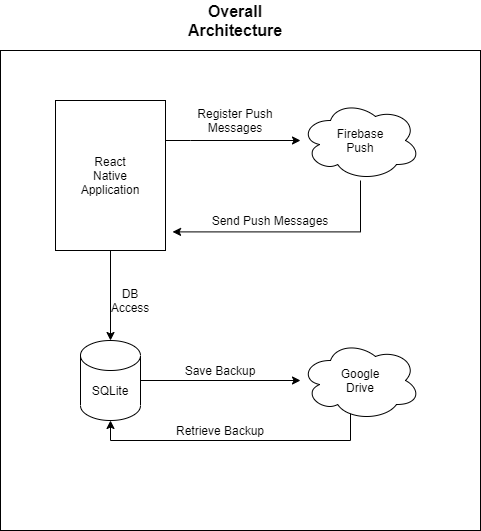

The diagram above was exported from draw.io. Its source (the exported page's mxGraphModel, read from the mxfile embedded in the PNG):
<mxGraphModel dx="1118" dy="790" grid="1" gridSize="10" guides="1" tooltips="1" connect="1" arrows="1" fold="1" page="1" pageScale="1" pageWidth="600" pageHeight="600" background="#ffffff" math="0" shadow="0">
  <root>
    <mxCell id="0" />
    <mxCell id="1" parent="0" />
    <mxCell id="13" value="" style="whiteSpace=wrap;html=1;aspect=fixed;" vertex="1" parent="1">
      <mxGeometry x="60" y="85" width="480" height="480" as="geometry" />
    </mxCell>
    <mxCell id="8" style="edgeStyle=orthogonalEdgeStyle;rounded=0;orthogonalLoop=1;jettySize=auto;html=1;entryX=0.5;entryY=0;entryDx=0;entryDy=0;entryPerimeter=0;" edge="1" parent="1" source="4" target="5">
      <mxGeometry relative="1" as="geometry" />
    </mxCell>
    <mxCell id="9" style="edgeStyle=orthogonalEdgeStyle;rounded=0;orthogonalLoop=1;jettySize=auto;html=1;" edge="1" parent="1" source="4" target="6">
      <mxGeometry relative="1" as="geometry">
        <Array as="points">
          <mxPoint x="250" y="175" />
          <mxPoint x="250" y="175" />
        </Array>
      </mxGeometry>
    </mxCell>
    <mxCell id="4" value="" style="rounded=0;whiteSpace=wrap;html=1;" vertex="1" parent="1">
      <mxGeometry x="115" y="135" width="110" height="150" as="geometry" />
    </mxCell>
    <mxCell id="11" style="edgeStyle=orthogonalEdgeStyle;rounded=0;orthogonalLoop=1;jettySize=auto;html=1;" edge="1" parent="1" source="5" target="7">
      <mxGeometry relative="1" as="geometry" />
    </mxCell>
    <mxCell id="5" value="" style="shape=cylinder3;whiteSpace=wrap;html=1;boundedLbl=1;backgroundOutline=1;size=15;" vertex="1" parent="1">
      <mxGeometry x="140" y="375" width="60" height="80" as="geometry" />
    </mxCell>
    <mxCell id="10" style="edgeStyle=orthogonalEdgeStyle;rounded=0;orthogonalLoop=1;jettySize=auto;html=1;entryX=1.064;entryY=0.876;entryDx=0;entryDy=0;entryPerimeter=0;" edge="1" parent="1" source="6" target="4">
      <mxGeometry relative="1" as="geometry">
        <Array as="points">
          <mxPoint x="420" y="266" />
        </Array>
      </mxGeometry>
    </mxCell>
    <mxCell id="6" value="" style="ellipse;shape=cloud;whiteSpace=wrap;html=1;" vertex="1" parent="1">
      <mxGeometry x="360" y="135" width="120" height="80" as="geometry" />
    </mxCell>
    <mxCell id="12" style="edgeStyle=orthogonalEdgeStyle;rounded=0;orthogonalLoop=1;jettySize=auto;html=1;entryX=0.5;entryY=1;entryDx=0;entryDy=0;entryPerimeter=0;exitX=0.55;exitY=0.95;exitDx=0;exitDy=0;exitPerimeter=0;" edge="1" parent="1" source="7" target="5">
      <mxGeometry relative="1" as="geometry">
        <Array as="points">
          <mxPoint x="426" y="415" />
          <mxPoint x="410" y="415" />
          <mxPoint x="410" y="475" />
          <mxPoint x="170" y="475" />
        </Array>
      </mxGeometry>
    </mxCell>
    <mxCell id="7" value="" style="ellipse;shape=cloud;whiteSpace=wrap;html=1;" vertex="1" parent="1">
      <mxGeometry x="360" y="375" width="120" height="80" as="geometry" />
    </mxCell>
    <mxCell id="14" value="&lt;font style=&quot;font-size: 16px&quot;&gt;&lt;b&gt;Overall Architecture&lt;/b&gt;&lt;/font&gt;" style="text;html=1;strokeColor=none;fillColor=none;align=center;verticalAlign=middle;whiteSpace=wrap;rounded=0;fontColor=#030303;" vertex="1" parent="1">
      <mxGeometry x="225" y="35" width="140" height="40" as="geometry" />
    </mxCell>
    <mxCell id="16" value="Google Drive" style="text;html=1;strokeColor=none;fillColor=none;align=center;verticalAlign=middle;whiteSpace=wrap;rounded=0;" vertex="1" parent="1">
      <mxGeometry x="400" y="405" width="40" height="20" as="geometry" />
    </mxCell>
    <mxCell id="17" value="Firebase Push" style="text;html=1;strokeColor=none;fillColor=none;align=center;verticalAlign=middle;whiteSpace=wrap;rounded=0;" vertex="1" parent="1">
      <mxGeometry x="400" y="165" width="40" height="20" as="geometry" />
    </mxCell>
    <mxCell id="18" value="Register Push Messages" style="text;html=1;strokeColor=none;fillColor=none;align=center;verticalAlign=middle;whiteSpace=wrap;rounded=0;" vertex="1" parent="1">
      <mxGeometry x="250" y="145" width="90" height="20" as="geometry" />
    </mxCell>
    <mxCell id="19" value="Send Push Messages" style="text;html=1;strokeColor=none;fillColor=none;align=center;verticalAlign=middle;whiteSpace=wrap;rounded=0;" vertex="1" parent="1">
      <mxGeometry x="270" y="245" width="120" height="20" as="geometry" />
    </mxCell>
    <mxCell id="21" value="React Native Application" style="text;html=1;strokeColor=none;fillColor=none;align=center;verticalAlign=middle;whiteSpace=wrap;rounded=0;" vertex="1" parent="1">
      <mxGeometry x="140" y="175" width="60" height="70" as="geometry" />
    </mxCell>
    <mxCell id="22" value="DB Access" style="text;html=1;strokeColor=none;fillColor=none;align=center;verticalAlign=middle;whiteSpace=wrap;rounded=0;" vertex="1" parent="1">
      <mxGeometry x="170" y="315" width="40" height="40" as="geometry" />
    </mxCell>
    <mxCell id="23" value="SQLite" style="text;html=1;strokeColor=none;fillColor=none;align=center;verticalAlign=middle;whiteSpace=wrap;rounded=0;" vertex="1" parent="1">
      <mxGeometry x="150" y="415" width="40" height="20" as="geometry" />
    </mxCell>
    <mxCell id="24" value="Save Backup" style="text;html=1;strokeColor=none;fillColor=none;align=center;verticalAlign=middle;whiteSpace=wrap;rounded=0;" vertex="1" parent="1">
      <mxGeometry x="240" y="395" width="80" height="20" as="geometry" />
    </mxCell>
    <mxCell id="25" value="Retrieve Backup" style="text;html=1;strokeColor=none;fillColor=none;align=center;verticalAlign=middle;whiteSpace=wrap;rounded=0;" vertex="1" parent="1">
      <mxGeometry x="220" y="455" width="120" height="20" as="geometry" />
    </mxCell>
  </root>
</mxGraphModel>